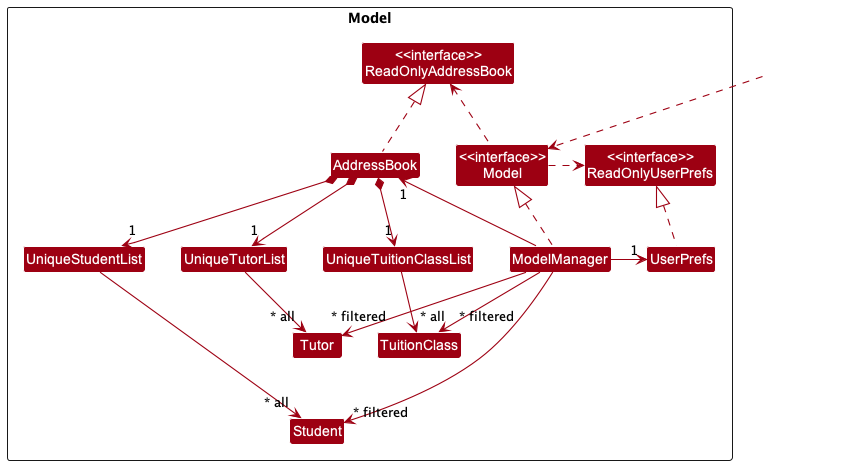

The diagram above was rendered by PlantUML. Its source (embedded in the PNG):
@startuml
!include style.puml
skinparam arrowThickness 1.1
skinparam arrowColor MODEL_COLOR
skinparam classBackgroundColor MODEL_COLOR

Package Model <<Rectangle>>{
Class "<<interface>>\nReadOnlyAddressBook" as ReadOnlyAddressBook
Class "<<interface>>\nReadOnlyUserPrefs" as ReadOnlyUserPrefs
Class "<<interface>>\nModel" as Model
Class AddressBook
Class ModelManager
Class UserPrefs

Class UniqueStudentList
Class Student

Class UniqueTutorList
Class Tutor

Class UniqueTuitionClassList
Class TuitionClass

}

Class HiddenOutside #FFFFFF
HiddenOutside ..> Model

AddressBook .up.|> ReadOnlyAddressBook

ModelManager .up.|> Model
Model .right.> ReadOnlyUserPrefs
Model .left.> ReadOnlyAddressBook
ModelManager -left-> "1" AddressBook
ModelManager -right-> "1" UserPrefs
UserPrefs .up.|> ReadOnlyUserPrefs


AddressBook *--> "1" UniqueStudentList
UniqueStudentList --> "~* all" Student
ModelManager --> "~* filtered" Student

AddressBook *--> "1" UniqueTutorList
UniqueTutorList --> "~* all" Tutor
ModelManager --> "~* filtered" Tutor

AddressBook *--> "1" UniqueTuitionClassList
UniqueTuitionClassList --> "~* all" TuitionClass
ModelManager --> "~* filtered" TuitionClass

UniqueStudentList -[hidden]right-> UniqueTutorList
UniqueTutorList -[hidden]right-> UniqueTuitionClassList
UniqueTuitionClassList -[hidden]right-> ModelManager

Tutor -[hidden]down-> Student
Tutor -[hidden]right-> TuitionClass

@enduml